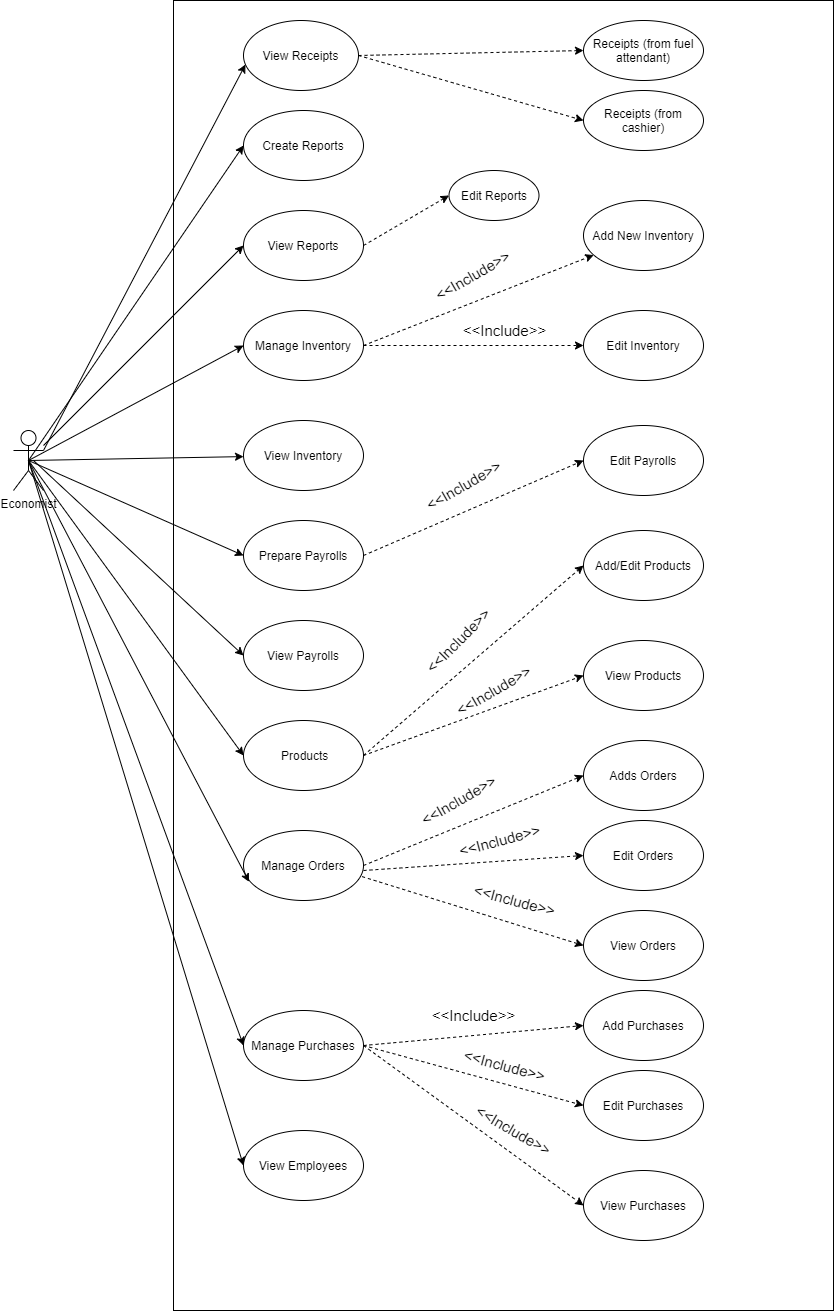

The diagram above was exported from draw.io. Its source (the exported page's mxGraphModel, read from the mxfile embedded in the PNG):
<mxGraphModel dx="868" dy="1501" grid="1" gridSize="10" guides="1" tooltips="1" connect="1" arrows="1" fold="1" page="1" pageScale="1" pageWidth="850" pageHeight="1100" math="0" shadow="0">
  <root>
    <mxCell id="0" />
    <mxCell id="1" parent="0" />
    <mxCell id="Le8MudIH34IxZI4C0rkG-6" value="" style="whiteSpace=wrap;html=1;fillColor=none;" parent="1" vertex="1">
      <mxGeometry x="190" y="-210" width="660" height="1310" as="geometry" />
    </mxCell>
    <mxCell id="Le8MudIH34IxZI4C0rkG-2" value="Economist" style="shape=umlActor;verticalLabelPosition=bottom;labelBackgroundColor=#ffffff;verticalAlign=top;html=1;outlineConnect=0;aspect=fixed;" parent="1" vertex="1">
      <mxGeometry x="30" y="220" width="30" height="60" as="geometry" />
    </mxCell>
    <mxCell id="Le8MudIH34IxZI4C0rkG-3" value="Manage Inventory" style="ellipse;whiteSpace=wrap;html=1;" parent="1" vertex="1">
      <mxGeometry x="260" y="100" width="120" height="70" as="geometry" />
    </mxCell>
    <mxCell id="Le8MudIH34IxZI4C0rkG-4" value="View Reports" style="ellipse;whiteSpace=wrap;html=1;" parent="1" vertex="1">
      <mxGeometry x="260" width="120" height="70" as="geometry" />
    </mxCell>
    <mxCell id="Le8MudIH34IxZI4C0rkG-5" value="Create Reports" style="ellipse;whiteSpace=wrap;html=1;" parent="1" vertex="1">
      <mxGeometry x="260" y="-100" width="120" height="70" as="geometry" />
    </mxCell>
    <mxCell id="Le8MudIH34IxZI4C0rkG-7" value="View Inventory" style="ellipse;whiteSpace=wrap;html=1;fillColor=#ffffff;" parent="1" vertex="1">
      <mxGeometry x="260" y="210" width="120" height="70" as="geometry" />
    </mxCell>
    <mxCell id="Le8MudIH34IxZI4C0rkG-8" value="Prepare Payrolls" style="ellipse;whiteSpace=wrap;html=1;fillColor=#ffffff;" parent="1" vertex="1">
      <mxGeometry x="260" y="310" width="120" height="70" as="geometry" />
    </mxCell>
    <mxCell id="Le8MudIH34IxZI4C0rkG-9" value="View Payrolls" style="ellipse;whiteSpace=wrap;html=1;fillColor=#ffffff;" parent="1" vertex="1">
      <mxGeometry x="260" y="410" width="120" height="70" as="geometry" />
    </mxCell>
    <mxCell id="Le8MudIH34IxZI4C0rkG-14" value="View Employees" style="ellipse;whiteSpace=wrap;html=1;fillColor=#ffffff;" parent="1" vertex="1">
      <mxGeometry x="260" y="920" width="120" height="70" as="geometry" />
    </mxCell>
    <mxCell id="Le8MudIH34IxZI4C0rkG-15" value="Manage Purchases" style="ellipse;whiteSpace=wrap;html=1;fillColor=#ffffff;" parent="1" vertex="1">
      <mxGeometry x="260" y="800" width="120" height="70" as="geometry" />
    </mxCell>
    <mxCell id="Le8MudIH34IxZI4C0rkG-16" value="Manage Orders" style="ellipse;whiteSpace=wrap;html=1;fillColor=#ffffff;" parent="1" vertex="1">
      <mxGeometry x="260" y="620" width="120" height="70" as="geometry" />
    </mxCell>
    <mxCell id="Le8MudIH34IxZI4C0rkG-17" value="&amp;nbsp;Products" style="ellipse;whiteSpace=wrap;html=1;fillColor=#ffffff;" parent="1" vertex="1">
      <mxGeometry x="260" y="510" width="120" height="70" as="geometry" />
    </mxCell>
    <mxCell id="Le8MudIH34IxZI4C0rkG-18" value="" style="endArrow=classic;html=1;exitX=0.5;exitY=0.5;exitDx=0;exitDy=0;exitPerimeter=0;entryX=0;entryY=0.5;entryDx=0;entryDy=0;" parent="1" source="Le8MudIH34IxZI4C0rkG-2" target="Le8MudIH34IxZI4C0rkG-5" edge="1">
      <mxGeometry width="50" height="50" relative="1" as="geometry">
        <mxPoint x="260" y="330" as="sourcePoint" />
        <mxPoint x="310" y="280" as="targetPoint" />
      </mxGeometry>
    </mxCell>
    <mxCell id="Le8MudIH34IxZI4C0rkG-19" value="" style="endArrow=classic;html=1;exitX=0.5;exitY=0.5;exitDx=0;exitDy=0;exitPerimeter=0;entryX=0;entryY=0.5;entryDx=0;entryDy=0;" parent="1" source="Le8MudIH34IxZI4C0rkG-2" target="Le8MudIH34IxZI4C0rkG-8" edge="1">
      <mxGeometry width="50" height="50" relative="1" as="geometry">
        <mxPoint x="260" y="330" as="sourcePoint" />
        <mxPoint x="310" y="280" as="targetPoint" />
      </mxGeometry>
    </mxCell>
    <mxCell id="Le8MudIH34IxZI4C0rkG-20" value="" style="endArrow=classic;html=1;exitX=0.5;exitY=0.5;exitDx=0;exitDy=0;exitPerimeter=0;" parent="1" source="Le8MudIH34IxZI4C0rkG-2" target="Le8MudIH34IxZI4C0rkG-7" edge="1">
      <mxGeometry width="50" height="50" relative="1" as="geometry">
        <mxPoint x="260" y="330" as="sourcePoint" />
        <mxPoint x="260" y="260" as="targetPoint" />
      </mxGeometry>
    </mxCell>
    <mxCell id="Le8MudIH34IxZI4C0rkG-21" value="" style="endArrow=classic;html=1;exitX=0.5;exitY=0.5;exitDx=0;exitDy=0;exitPerimeter=0;entryX=0;entryY=0.5;entryDx=0;entryDy=0;" parent="1" source="Le8MudIH34IxZI4C0rkG-2" target="Le8MudIH34IxZI4C0rkG-3" edge="1">
      <mxGeometry width="50" height="50" relative="1" as="geometry">
        <mxPoint x="260" y="330" as="sourcePoint" />
        <mxPoint x="310" y="280" as="targetPoint" />
      </mxGeometry>
    </mxCell>
    <mxCell id="Le8MudIH34IxZI4C0rkG-22" value="" style="endArrow=classic;html=1;entryX=0;entryY=0.5;entryDx=0;entryDy=0;" parent="1" source="Le8MudIH34IxZI4C0rkG-2" target="Le8MudIH34IxZI4C0rkG-4" edge="1">
      <mxGeometry width="50" height="50" relative="1" as="geometry">
        <mxPoint x="260" y="330" as="sourcePoint" />
        <mxPoint x="310" y="280" as="targetPoint" />
      </mxGeometry>
    </mxCell>
    <mxCell id="Le8MudIH34IxZI4C0rkG-23" value="" style="endArrow=classic;html=1;entryX=0;entryY=0.5;entryDx=0;entryDy=0;" parent="1" target="Le8MudIH34IxZI4C0rkG-9" edge="1">
      <mxGeometry width="50" height="50" relative="1" as="geometry">
        <mxPoint x="50" y="250" as="sourcePoint" />
        <mxPoint x="310" y="380" as="targetPoint" />
      </mxGeometry>
    </mxCell>
    <mxCell id="Le8MudIH34IxZI4C0rkG-27" value="" style="endArrow=classic;html=1;exitX=0.5;exitY=0.5;exitDx=0;exitDy=0;exitPerimeter=0;entryX=0;entryY=0.5;entryDx=0;entryDy=0;" parent="1" source="Le8MudIH34IxZI4C0rkG-2" target="Le8MudIH34IxZI4C0rkG-14" edge="1">
      <mxGeometry width="50" height="50" relative="1" as="geometry">
        <mxPoint x="260" y="430" as="sourcePoint" />
        <mxPoint x="310" y="380" as="targetPoint" />
      </mxGeometry>
    </mxCell>
    <mxCell id="Le8MudIH34IxZI4C0rkG-28" value="" style="endArrow=classic;html=1;exitX=0.5;exitY=0.5;exitDx=0;exitDy=0;exitPerimeter=0;entryX=0;entryY=0.5;entryDx=0;entryDy=0;" parent="1" source="Le8MudIH34IxZI4C0rkG-2" target="Le8MudIH34IxZI4C0rkG-15" edge="1">
      <mxGeometry width="50" height="50" relative="1" as="geometry">
        <mxPoint x="260" y="430" as="sourcePoint" />
        <mxPoint x="310" y="380" as="targetPoint" />
      </mxGeometry>
    </mxCell>
    <mxCell id="Le8MudIH34IxZI4C0rkG-29" value="" style="endArrow=classic;html=1;entryX=0.046;entryY=0.733;entryDx=0;entryDy=0;entryPerimeter=0;exitX=0.5;exitY=0.5;exitDx=0;exitDy=0;exitPerimeter=0;" parent="1" source="Le8MudIH34IxZI4C0rkG-2" target="Le8MudIH34IxZI4C0rkG-16" edge="1">
      <mxGeometry width="50" height="50" relative="1" as="geometry">
        <mxPoint x="70" y="260" as="sourcePoint" />
        <mxPoint x="310" y="380" as="targetPoint" />
      </mxGeometry>
    </mxCell>
    <mxCell id="Le8MudIH34IxZI4C0rkG-30" value="" style="endArrow=classic;html=1;entryX=0;entryY=0.5;entryDx=0;entryDy=0;exitX=0.5;exitY=0.5;exitDx=0;exitDy=0;exitPerimeter=0;" parent="1" source="Le8MudIH34IxZI4C0rkG-2" target="Le8MudIH34IxZI4C0rkG-17" edge="1">
      <mxGeometry width="50" height="50" relative="1" as="geometry">
        <mxPoint x="70" y="260" as="sourcePoint" />
        <mxPoint x="310" y="380" as="targetPoint" />
      </mxGeometry>
    </mxCell>
    <mxCell id="Le8MudIH34IxZI4C0rkG-31" value="Add New Inventory" style="ellipse;whiteSpace=wrap;html=1;fillColor=#ffffff;" parent="1" vertex="1">
      <mxGeometry x="600" y="-10" width="120" height="70" as="geometry" />
    </mxCell>
    <mxCell id="Le8MudIH34IxZI4C0rkG-32" value="Edit Inventory" style="ellipse;whiteSpace=wrap;html=1;fillColor=#ffffff;" parent="1" vertex="1">
      <mxGeometry x="600" y="100" width="120" height="70" as="geometry" />
    </mxCell>
    <mxCell id="Le8MudIH34IxZI4C0rkG-33" value="" style="endArrow=classic;dashed=1;html=1;exitX=1;exitY=0.5;exitDx=0;exitDy=0;endFill=1;" parent="1" source="Le8MudIH34IxZI4C0rkG-3" target="Le8MudIH34IxZI4C0rkG-31" edge="1">
      <mxGeometry width="50" height="50" relative="1" as="geometry">
        <mxPoint x="260" y="420" as="sourcePoint" />
        <mxPoint x="310" y="370" as="targetPoint" />
      </mxGeometry>
    </mxCell>
    <mxCell id="Le8MudIH34IxZI4C0rkG-35" value="" style="endArrow=classic;dashed=1;html=1;exitX=1;exitY=0.5;exitDx=0;exitDy=0;entryX=0;entryY=0.5;entryDx=0;entryDy=0;endFill=1;" parent="1" source="Le8MudIH34IxZI4C0rkG-3" target="Le8MudIH34IxZI4C0rkG-32" edge="1">
      <mxGeometry width="50" height="50" relative="1" as="geometry">
        <mxPoint x="260" y="420" as="sourcePoint" />
        <mxPoint x="310" y="370" as="targetPoint" />
      </mxGeometry>
    </mxCell>
    <mxCell id="Le8MudIH34IxZI4C0rkG-39" value="Edit Payrolls" style="ellipse;whiteSpace=wrap;html=1;fillColor=#ffffff;" parent="1" vertex="1">
      <mxGeometry x="600" y="215" width="120" height="70" as="geometry" />
    </mxCell>
    <mxCell id="Le8MudIH34IxZI4C0rkG-40" value="" style="endArrow=classic;dashed=1;html=1;exitX=1;exitY=0.5;exitDx=0;exitDy=0;entryX=0;entryY=0.5;entryDx=0;entryDy=0;endFill=1;" parent="1" source="Le8MudIH34IxZI4C0rkG-8" target="Le8MudIH34IxZI4C0rkG-39" edge="1">
      <mxGeometry width="50" height="50" relative="1" as="geometry">
        <mxPoint x="260" y="420" as="sourcePoint" />
        <mxPoint x="310" y="370" as="targetPoint" />
      </mxGeometry>
    </mxCell>
    <mxCell id="Le8MudIH34IxZI4C0rkG-42" value="Add/Edit Products" style="ellipse;whiteSpace=wrap;html=1;fillColor=#ffffff;" parent="1" vertex="1">
      <mxGeometry x="600" y="320" width="120" height="70" as="geometry" />
    </mxCell>
    <mxCell id="Le8MudIH34IxZI4C0rkG-43" value="View Products" style="ellipse;whiteSpace=wrap;html=1;fillColor=#ffffff;" parent="1" vertex="1">
      <mxGeometry x="600" y="430" width="120" height="70" as="geometry" />
    </mxCell>
    <mxCell id="Le8MudIH34IxZI4C0rkG-46" value="" style="endArrow=classic;dashed=1;html=1;exitX=1;exitY=0.5;exitDx=0;exitDy=0;entryX=0;entryY=0.5;entryDx=0;entryDy=0;endFill=1;" parent="1" source="Le8MudIH34IxZI4C0rkG-17" target="Le8MudIH34IxZI4C0rkG-42" edge="1">
      <mxGeometry width="50" height="50" relative="1" as="geometry">
        <mxPoint x="260" y="520" as="sourcePoint" />
        <mxPoint x="310" y="470" as="targetPoint" />
      </mxGeometry>
    </mxCell>
    <mxCell id="Le8MudIH34IxZI4C0rkG-48" value="Adds Orders" style="ellipse;whiteSpace=wrap;html=1;fillColor=#ffffff;" parent="1" vertex="1">
      <mxGeometry x="600" y="530" width="120" height="70" as="geometry" />
    </mxCell>
    <mxCell id="Le8MudIH34IxZI4C0rkG-49" value="Edit Orders" style="ellipse;whiteSpace=wrap;html=1;fillColor=#ffffff;" parent="1" vertex="1">
      <mxGeometry x="600" y="610" width="120" height="70" as="geometry" />
    </mxCell>
    <mxCell id="Le8MudIH34IxZI4C0rkG-51" value="View Orders" style="ellipse;whiteSpace=wrap;html=1;fillColor=#ffffff;" parent="1" vertex="1">
      <mxGeometry x="600" y="700" width="120" height="70" as="geometry" />
    </mxCell>
    <mxCell id="Le8MudIH34IxZI4C0rkG-52" value="" style="endArrow=classic;dashed=1;html=1;exitX=1;exitY=0.5;exitDx=0;exitDy=0;entryX=0;entryY=0.5;entryDx=0;entryDy=0;endFill=1;" parent="1" source="Le8MudIH34IxZI4C0rkG-17" target="Le8MudIH34IxZI4C0rkG-43" edge="1">
      <mxGeometry width="50" height="50" relative="1" as="geometry">
        <mxPoint x="260" y="560" as="sourcePoint" />
        <mxPoint x="310" y="510" as="targetPoint" />
      </mxGeometry>
    </mxCell>
    <mxCell id="Le8MudIH34IxZI4C0rkG-53" value="" style="endArrow=classic;dashed=1;html=1;entryX=0;entryY=0.5;entryDx=0;entryDy=0;endFill=1;" parent="1" target="Le8MudIH34IxZI4C0rkG-49" edge="1">
      <mxGeometry width="50" height="50" relative="1" as="geometry">
        <mxPoint x="380" y="660" as="sourcePoint" />
        <mxPoint x="310" y="510" as="targetPoint" />
      </mxGeometry>
    </mxCell>
    <mxCell id="Le8MudIH34IxZI4C0rkG-54" value="" style="endArrow=classic;dashed=1;html=1;exitX=1;exitY=0.5;exitDx=0;exitDy=0;entryX=0;entryY=0.5;entryDx=0;entryDy=0;endFill=1;" parent="1" source="Le8MudIH34IxZI4C0rkG-16" target="Le8MudIH34IxZI4C0rkG-48" edge="1">
      <mxGeometry width="50" height="50" relative="1" as="geometry">
        <mxPoint x="260" y="560" as="sourcePoint" />
        <mxPoint x="310" y="510" as="targetPoint" />
      </mxGeometry>
    </mxCell>
    <mxCell id="Le8MudIH34IxZI4C0rkG-55" value="" style="endArrow=classic;dashed=1;html=1;exitX=0.989;exitY=0.659;exitDx=0;exitDy=0;exitPerimeter=0;entryX=0;entryY=0.5;entryDx=0;entryDy=0;endFill=1;" parent="1" source="Le8MudIH34IxZI4C0rkG-16" target="Le8MudIH34IxZI4C0rkG-51" edge="1">
      <mxGeometry width="50" height="50" relative="1" as="geometry">
        <mxPoint x="260" y="560" as="sourcePoint" />
        <mxPoint x="310" y="510" as="targetPoint" />
      </mxGeometry>
    </mxCell>
    <mxCell id="Le8MudIH34IxZI4C0rkG-57" value="Edit Purchases" style="ellipse;whiteSpace=wrap;html=1;fillColor=#ffffff;" parent="1" vertex="1">
      <mxGeometry x="600" y="860" width="120" height="70" as="geometry" />
    </mxCell>
    <mxCell id="Le8MudIH34IxZI4C0rkG-58" value="Add Purchases" style="ellipse;whiteSpace=wrap;html=1;fillColor=#ffffff;" parent="1" vertex="1">
      <mxGeometry x="600" y="780" width="120" height="70" as="geometry" />
    </mxCell>
    <mxCell id="Le8MudIH34IxZI4C0rkG-60" value="View Purchases" style="ellipse;whiteSpace=wrap;html=1;fillColor=#ffffff;" parent="1" vertex="1">
      <mxGeometry x="600" y="960" width="120" height="70" as="geometry" />
    </mxCell>
    <mxCell id="Le8MudIH34IxZI4C0rkG-61" value="" style="endArrow=classic;dashed=1;html=1;exitX=1;exitY=0.5;exitDx=0;exitDy=0;entryX=0;entryY=0.5;entryDx=0;entryDy=0;endFill=1;" parent="1" source="Le8MudIH34IxZI4C0rkG-15" target="Le8MudIH34IxZI4C0rkG-58" edge="1">
      <mxGeometry width="50" height="50" relative="1" as="geometry">
        <mxPoint x="260" y="760" as="sourcePoint" />
        <mxPoint x="310" y="710" as="targetPoint" />
      </mxGeometry>
    </mxCell>
    <mxCell id="Le8MudIH34IxZI4C0rkG-62" value="" style="endArrow=classic;dashed=1;html=1;exitX=1;exitY=0.5;exitDx=0;exitDy=0;entryX=0;entryY=0.5;entryDx=0;entryDy=0;endFill=1;" parent="1" source="Le8MudIH34IxZI4C0rkG-15" target="Le8MudIH34IxZI4C0rkG-57" edge="1">
      <mxGeometry width="50" height="50" relative="1" as="geometry">
        <mxPoint x="260" y="760" as="sourcePoint" />
        <mxPoint x="310" y="710" as="targetPoint" />
      </mxGeometry>
    </mxCell>
    <mxCell id="Le8MudIH34IxZI4C0rkG-63" value="" style="endArrow=classic;dashed=1;html=1;entryX=0;entryY=0.5;entryDx=0;entryDy=0;endFill=1;exitX=1;exitY=0.5;exitDx=0;exitDy=0;" parent="1" source="Le8MudIH34IxZI4C0rkG-15" target="Le8MudIH34IxZI4C0rkG-60" edge="1">
      <mxGeometry width="50" height="50" relative="1" as="geometry">
        <mxPoint x="380" y="790" as="sourcePoint" />
        <mxPoint x="310" y="710" as="targetPoint" />
      </mxGeometry>
    </mxCell>
    <mxCell id="Le8MudIH34IxZI4C0rkG-64" style="edgeStyle=none;orthogonalLoop=1;jettySize=auto;html=1;exitX=0.5;exitY=1;exitDx=0;exitDy=0;dashed=1;endArrow=classic;endFill=1;" parent="1" source="Le8MudIH34IxZI4C0rkG-42" target="Le8MudIH34IxZI4C0rkG-42" edge="1">
      <mxGeometry relative="1" as="geometry" />
    </mxCell>
    <mxCell id="Le8MudIH34IxZI4C0rkG-68" value="&amp;lt;&amp;lt;Include&amp;gt;&amp;gt;" style="text;html=1;strokeColor=none;fillColor=none;align=center;verticalAlign=middle;whiteSpace=wrap;rounded=0;rotation=0;fontSize=15;" parent="1" vertex="1">
      <mxGeometry x="500.6" y="110" width="41" height="20" as="geometry" />
    </mxCell>
    <mxCell id="Le8MudIH34IxZI4C0rkG-69" value="&amp;lt;&amp;lt;Include&amp;gt;&amp;gt;" style="text;html=1;strokeColor=none;fillColor=none;align=center;verticalAlign=middle;whiteSpace=wrap;rounded=0;rotation=-30;fontSize=15;" parent="1" vertex="1">
      <mxGeometry x="459.6" y="265" width="41" height="20" as="geometry" />
    </mxCell>
    <mxCell id="Le8MudIH34IxZI4C0rkG-74" value="&amp;lt;&amp;lt;Include&amp;gt;&amp;gt;" style="text;html=1;strokeColor=none;fillColor=none;align=center;verticalAlign=middle;whiteSpace=wrap;rounded=0;rotation=-45;fontSize=15;" parent="1" vertex="1">
      <mxGeometry x="452.25" y="420" width="45.5" height="20" as="geometry" />
    </mxCell>
    <mxCell id="Le8MudIH34IxZI4C0rkG-75" value="&amp;lt;&amp;lt;Include&amp;gt;&amp;gt;" style="text;html=1;strokeColor=none;fillColor=none;align=center;verticalAlign=middle;whiteSpace=wrap;rounded=0;rotation=-30;fontSize=15;" parent="1" vertex="1">
      <mxGeometry x="490" y="470" width="41" height="20" as="geometry" />
    </mxCell>
    <mxCell id="Le8MudIH34IxZI4C0rkG-77" value="&amp;lt;&amp;lt;Include&amp;gt;&amp;gt;" style="text;html=1;strokeColor=none;fillColor=none;align=center;verticalAlign=middle;whiteSpace=wrap;rounded=0;rotation=30;fontSize=15;" parent="1" vertex="1">
      <mxGeometry x="510" y="910" width="41" height="20" as="geometry" />
    </mxCell>
    <mxCell id="Le8MudIH34IxZI4C0rkG-79" value="&amp;lt;&amp;lt;Include&amp;gt;&amp;gt;" style="text;html=1;strokeColor=none;fillColor=none;align=center;verticalAlign=middle;whiteSpace=wrap;rounded=0;rotation=15;fontSize=15;" parent="1" vertex="1">
      <mxGeometry x="511.29" y="680" width="41" height="20" as="geometry" />
    </mxCell>
    <mxCell id="Le8MudIH34IxZI4C0rkG-80" value="&amp;lt;&amp;lt;Include&amp;gt;&amp;gt;" style="text;html=1;strokeColor=none;fillColor=none;align=center;verticalAlign=middle;whiteSpace=wrap;rounded=0;rotation=-15;fontSize=15;" parent="1" vertex="1">
      <mxGeometry x="495.5" y="620" width="41" height="20" as="geometry" />
    </mxCell>
    <mxCell id="Le8MudIH34IxZI4C0rkG-81" value="&amp;lt;&amp;lt;Include&amp;gt;&amp;gt;" style="text;html=1;strokeColor=none;fillColor=none;align=center;verticalAlign=middle;whiteSpace=wrap;rounded=0;rotation=-30;fontSize=15;" parent="1" vertex="1">
      <mxGeometry x="454.5" y="580" width="41" height="20" as="geometry" />
    </mxCell>
    <mxCell id="Le8MudIH34IxZI4C0rkG-82" value="&amp;lt;&amp;lt;Include&amp;gt;&amp;gt;" style="text;html=1;strokeColor=none;fillColor=none;align=center;verticalAlign=middle;whiteSpace=wrap;rounded=0;rotation=0;fontSize=15;" parent="1" vertex="1">
      <mxGeometry x="470.29" y="789.83" width="41" height="30" as="geometry" />
    </mxCell>
    <mxCell id="Le8MudIH34IxZI4C0rkG-91" value="&amp;lt;&amp;lt;Include&amp;gt;&amp;gt;" style="text;html=1;strokeColor=none;fillColor=none;align=center;verticalAlign=middle;whiteSpace=wrap;rounded=0;rotation=-30;fontSize=15;" parent="1" vertex="1">
      <mxGeometry x="469" y="40" width="41" height="50" as="geometry" />
    </mxCell>
    <mxCell id="Le8MudIH34IxZI4C0rkG-93" value="&amp;lt;&amp;lt;Include&amp;gt;&amp;gt;" style="text;html=1;strokeColor=none;fillColor=none;align=center;verticalAlign=middle;whiteSpace=wrap;rounded=0;rotation=15;fontSize=15;" parent="1" vertex="1">
      <mxGeometry x="500.6" y="840" width="41" height="30" as="geometry" />
    </mxCell>
    <mxCell id="14-zeofD57bG6l-hF69--1" value="View Receipts" style="ellipse;whiteSpace=wrap;html=1;" vertex="1" parent="1">
      <mxGeometry x="260" y="-190" width="115" height="70" as="geometry" />
    </mxCell>
    <mxCell id="14-zeofD57bG6l-hF69--2" value="Receipts (from cashier)" style="ellipse;whiteSpace=wrap;html=1;" vertex="1" parent="1">
      <mxGeometry x="600" y="-120" width="120" height="60" as="geometry" />
    </mxCell>
    <mxCell id="14-zeofD57bG6l-hF69--3" value="Receipts (from fuel attendant)" style="ellipse;whiteSpace=wrap;html=1;" vertex="1" parent="1">
      <mxGeometry x="600" y="-190" width="120" height="60" as="geometry" />
    </mxCell>
    <mxCell id="14-zeofD57bG6l-hF69--4" value="" style="endArrow=classic;html=1;entryX=0.017;entryY=0.629;entryDx=0;entryDy=0;entryPerimeter=0;" edge="1" parent="1" target="14-zeofD57bG6l-hF69--1">
      <mxGeometry width="50" height="50" relative="1" as="geometry">
        <mxPoint x="60" y="240" as="sourcePoint" />
        <mxPoint x="450" y="-40" as="targetPoint" />
      </mxGeometry>
    </mxCell>
    <mxCell id="14-zeofD57bG6l-hF69--5" value="" style="endArrow=classic;dashed=1;html=1;exitX=1;exitY=0.5;exitDx=0;exitDy=0;entryX=0;entryY=0.5;entryDx=0;entryDy=0;endFill=1;" edge="1" parent="1" source="14-zeofD57bG6l-hF69--1" target="14-zeofD57bG6l-hF69--2">
      <mxGeometry width="50" height="50" relative="1" as="geometry">
        <mxPoint x="400" y="-40" as="sourcePoint" />
        <mxPoint x="450" y="-90" as="targetPoint" />
      </mxGeometry>
    </mxCell>
    <mxCell id="14-zeofD57bG6l-hF69--6" value="" style="endArrow=classic;dashed=1;html=1;entryX=0;entryY=0.5;entryDx=0;entryDy=0;exitX=1;exitY=0.5;exitDx=0;exitDy=0;endFill=1;" edge="1" parent="1" source="14-zeofD57bG6l-hF69--1" target="14-zeofD57bG6l-hF69--3">
      <mxGeometry width="50" height="50" relative="1" as="geometry">
        <mxPoint x="400" y="-40" as="sourcePoint" />
        <mxPoint x="450" y="-90" as="targetPoint" />
      </mxGeometry>
    </mxCell>
    <mxCell id="14-zeofD57bG6l-hF69--7" value="" style="endArrow=classic;dashed=1;html=1;exitX=1;exitY=0.5;exitDx=0;exitDy=0;entryX=0;entryY=0.5;entryDx=0;entryDy=0;endFill=1;" edge="1" parent="1" source="Le8MudIH34IxZI4C0rkG-4" target="14-zeofD57bG6l-hF69--8">
      <mxGeometry width="50" height="50" relative="1" as="geometry">
        <mxPoint x="400" as="sourcePoint" />
        <mxPoint x="450" y="-50" as="targetPoint" />
      </mxGeometry>
    </mxCell>
    <mxCell id="14-zeofD57bG6l-hF69--8" value="Edit Reports" style="ellipse;whiteSpace=wrap;html=1;" vertex="1" parent="1">
      <mxGeometry x="465.5" y="-40" width="90" height="50" as="geometry" />
    </mxCell>
  </root>
</mxGraphModel>